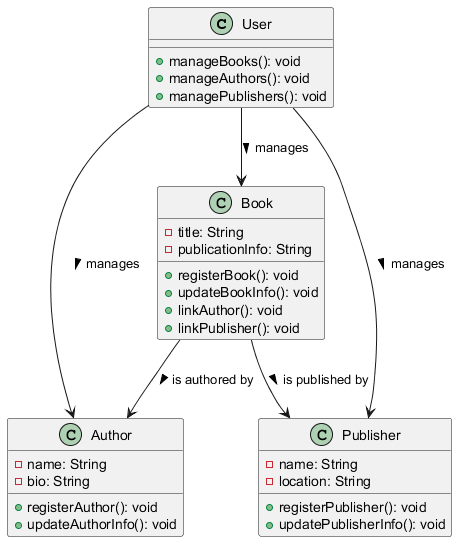

The diagram above was rendered by PlantUML. Its source (embedded in the PNG):
@startuml
class User {
    + manageBooks(): void
    + manageAuthors(): void
    + managePublishers(): void
}

class Book {
    - title: String
    - publicationInfo: String
    + registerBook(): void
    + updateBookInfo(): void
    + linkAuthor(): void
    + linkPublisher(): void
}

class Author {
    - name: String
    - bio: String
    + registerAuthor(): void
    + updateAuthorInfo(): void
}

class Publisher {
    - name: String
    - location: String
    + registerPublisher(): void
    + updatePublisherInfo(): void
}

User --> Book : manages >
User --> Author : manages >
User --> Publisher : manages >
Book --> Author : is authored by >
Book --> Publisher : is published by >
@enduml